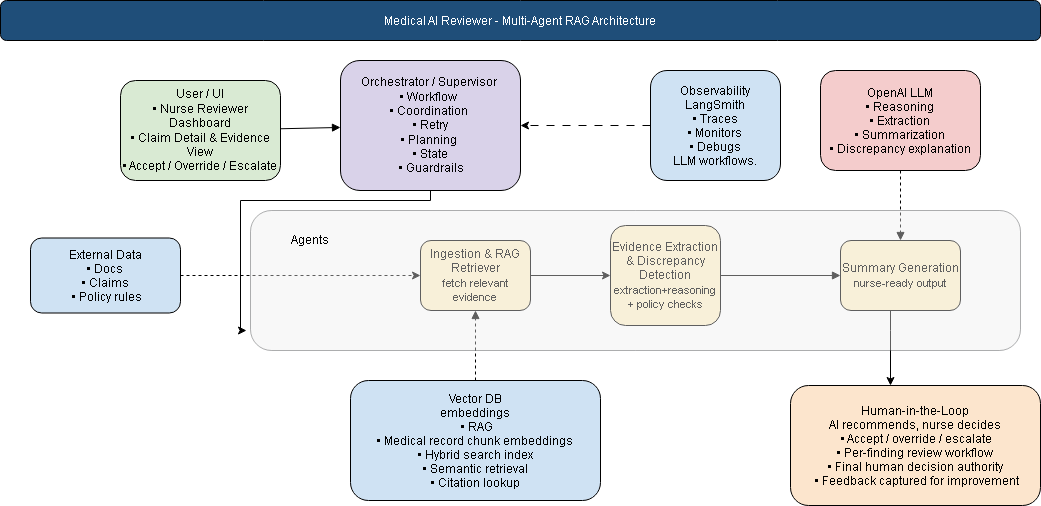

The diagram above was exported from draw.io. Its source (the exported page's mxGraphModel, read from the mxfile embedded in the PNG):
<mxGraphModel dx="3014" dy="751" grid="1" gridSize="10" guides="1" tooltips="1" connect="1" arrows="1" fold="1" page="1" pageScale="1" pageWidth="1600" pageHeight="1200" math="0" shadow="0">
  <root>
    <mxCell id="0" />
    <mxCell id="1" parent="0" />
    <mxCell id="2" parent="1" style="rounded=1;fillColor=#1F4E79;fontColor=#FFFFFF;" value="Medical AI Reviewer - Multi-Agent RAG Architecture" vertex="1">
      <mxGeometry height="40" width="1040" x="-80" y="20" as="geometry" />
    </mxCell>
    <mxCell id="3" parent="1" style="rounded=1;whiteSpace=wrap;html=1;fillColor=#d9ead3;" value="&lt;font&gt;User / UI&lt;font style=&quot;&quot;&gt;&lt;br&gt;• Nurse Reviewer Dashboard&lt;br&gt;• Claim Detail &amp;amp; Evidence View&lt;br&gt;• Accept / Override / Escalate&lt;br&gt;&lt;/font&gt;&lt;/font&gt;" vertex="1">
      <mxGeometry height="100" width="160" x="40" y="100" as="geometry" />
    </mxCell>
    <mxCell id="Vna9phs8vWgKhaKY2VB--116" edge="1" parent="1" source="4" style="edgeStyle=orthogonalEdgeStyle;rounded=0;orthogonalLoop=1;jettySize=auto;html=1;" target="Vna9phs8vWgKhaKY2VB--115" value="">
      <mxGeometry relative="1" as="geometry">
        <Array as="points">
          <mxPoint x="350" y="220" />
          <mxPoint x="160" y="220" />
          <mxPoint x="160" y="350" />
        </Array>
      </mxGeometry>
    </mxCell>
    <mxCell id="4" parent="1" style="rounded=1;whiteSpace=wrap;html=1;fillColor=#d9d2e9;" value="Orchestrator / Supervisor&amp;nbsp;&lt;div&gt;• Workflow&amp;nbsp;&lt;/div&gt;&lt;div&gt;• Coordination&amp;nbsp;&lt;/div&gt;&lt;div&gt;• Retry&lt;/div&gt;&lt;div&gt;&lt;span style=&quot;background-color: transparent; color: light-dark(rgb(0, 0, 0), rgb(255, 255, 255));&quot;&gt;• Planning&amp;nbsp;&lt;/span&gt;&lt;/div&gt;&lt;div&gt;&lt;span style=&quot;background-color: transparent; color: light-dark(rgb(0, 0, 0), rgb(255, 255, 255));&quot;&gt;• State&lt;/span&gt;&lt;/div&gt;&lt;div&gt;&lt;span style=&quot;background-color: transparent; color: light-dark(rgb(0, 0, 0), rgb(255, 255, 255));&quot;&gt;&amp;nbsp;• Guardrails&lt;/span&gt;&lt;/div&gt;" vertex="1">
      <mxGeometry height="130" width="180" x="260" y="80" as="geometry" />
    </mxCell>
    <mxCell id="A5c3gNJs9GUr1fEvoLFe-110" edge="1" parent="1" source="7" style="edgeStyle=orthogonalEdgeStyle;rounded=0;orthogonalLoop=1;jettySize=auto;html=1;" target="9" value="">
      <mxGeometry relative="1" as="geometry" />
    </mxCell>
    <mxCell id="7" parent="1" style="rounded=1;whiteSpace=wrap;html=1;fillColor=#fff2cc;" value="Ingestion &amp;amp; RAG Retriever&lt;div&gt;&lt;span style=&quot;font-size: 11px;&quot;&gt;fetch relevant evidence&lt;/span&gt;&lt;/div&gt;" vertex="1">
      <mxGeometry height="70" width="110" x="340" y="260" as="geometry" />
    </mxCell>
    <mxCell id="9" parent="1" style="rounded=1;whiteSpace=wrap;html=1;fillColor=#fff2cc;" value="Evidence Extraction &amp;amp; Discrepancy Detection&lt;div&gt;&lt;span style=&quot;font-size: 11px;&quot;&gt;extraction+reasoning + policy checks&lt;/span&gt;&lt;/div&gt;" vertex="1">
      <mxGeometry height="100" width="110" x="530" y="245" as="geometry" />
    </mxCell>
    <mxCell id="Vna9phs8vWgKhaKY2VB--114" edge="1" parent="1" source="10" style="edgeStyle=orthogonalEdgeStyle;rounded=0;orthogonalLoop=1;jettySize=auto;html=1;" target="17" value="">
      <mxGeometry relative="1" as="geometry">
        <Array as="points">
          <mxPoint x="810" y="350" />
          <mxPoint x="810" y="350" />
        </Array>
      </mxGeometry>
    </mxCell>
    <mxCell id="10" parent="1" style="rounded=1;whiteSpace=wrap;html=1;fillColor=#fff2cc;" value="Summary Generation&lt;div&gt;&lt;span style=&quot;font-size: 11px;&quot;&gt;nurse-ready output&lt;/span&gt;&lt;/div&gt;" vertex="1">
      <mxGeometry height="70" width="120" x="760" y="260" as="geometry" />
    </mxCell>
    <mxCell id="11" parent="1" style="rounded=1;fillColor=#f4cccc;" value="OpenAI LLM&#10;• Reasoning&#10;• Extraction&#10;• Summarization&#10;• Discrepancy explanation" vertex="1">
      <mxGeometry height="100" width="160" x="740" y="90" as="geometry" />
    </mxCell>
    <mxCell id="12" parent="1" style="rounded=1;fillColor=#cfe2f3;fontStyle=0" value="Vector DB&#10;embeddings&#10; • RAG&#10;• Medical record chunk embeddings&#10;• Hybrid search index&#10;• Semantic retrieval&#10;• Citation lookup" vertex="1">
      <mxGeometry height="120" width="250" x="270" y="400" as="geometry" />
    </mxCell>
    <mxCell id="A5c3gNJs9GUr1fEvoLFe-111" edge="1" parent="1" source="14" style="edgeStyle=orthogonalEdgeStyle;rounded=0;orthogonalLoop=1;jettySize=auto;html=1;entryX=0;entryY=0.5;entryDx=0;entryDy=0;dashed=1;" target="7">
      <mxGeometry relative="1" as="geometry" />
    </mxCell>
    <mxCell id="14" parent="1" style="rounded=1;fillColor=#cfe2f3;fontStyle=0" value="External Data&#10; • Docs &#10;• Claims&#10; • Policy rules" vertex="1">
      <mxGeometry height="75" width="150" x="-50" y="257.5" as="geometry" />
    </mxCell>
    <mxCell id="Vna9phs8vWgKhaKY2VB--113" edge="1" parent="1" source="15" style="edgeStyle=orthogonalEdgeStyle;rounded=0;orthogonalLoop=1;jettySize=auto;html=1;dashed=1;dashPattern=8 8;" target="4" value="">
      <mxGeometry relative="1" as="geometry" />
    </mxCell>
    <mxCell id="15" parent="1" style="rounded=1;fillColor=#cfe2f3;" value="Observability&#10;LangSmith&#10; • Traces &#10; • Monitors &#10; • Debugs &#10;LLM workflows." vertex="1">
      <mxGeometry height="110" width="130" x="570" y="90" as="geometry" />
    </mxCell>
    <mxCell id="17" parent="1" style="rounded=1;fillColor=#fce5cd;fontStyle=0" value="Human-in-the-Loop&#10;AI recommends, nurse decides&#10; • Accept / override / escalate&#10; • Per-finding review workflow &#10;• Final human decision authority&#10; • Feedback captured for improvement" vertex="1">
      <mxGeometry height="120" width="250" x="710" y="405" as="geometry" />
    </mxCell>
    <mxCell id="100" edge="1" parent="1" source="3" style="endArrow=block;html=1;" target="4">
      <mxGeometry relative="1" as="geometry" />
    </mxCell>
    <mxCell id="106" edge="1" parent="1" source="9" style="endArrow=block;html=1;" target="10">
      <mxGeometry relative="1" as="geometry" />
    </mxCell>
    <mxCell id="108" edge="1" parent="1" source="11" style="endArrow=block;html=1;dashed=1;" target="10">
      <mxGeometry relative="1" as="geometry" />
    </mxCell>
    <mxCell id="109" edge="1" parent="1" source="12" style="endArrow=block;html=1;dashed=1;" target="7">
      <mxGeometry relative="1" as="geometry" />
    </mxCell>
    <mxCell id="Vna9phs8vWgKhaKY2VB--115" parent="1" style="rounded=1;whiteSpace=wrap;html=1;opacity=40;glass=0;shadow=0;perimeterSpacing=4;fillColor=#eeeeee;strokeColor=#36393d;" value="" vertex="1">
      <mxGeometry height="140" width="770" x="170" y="230" as="geometry" />
    </mxCell>
    <mxCell id="A5c3gNJs9GUr1fEvoLFe-112" parent="1" style="text;html=1;whiteSpace=wrap;strokeColor=none;fillColor=none;align=center;verticalAlign=middle;rounded=0;" value="Agents" vertex="1">
      <mxGeometry height="30" width="60" x="200" y="245" as="geometry" />
    </mxCell>
  </root>
</mxGraphModel>